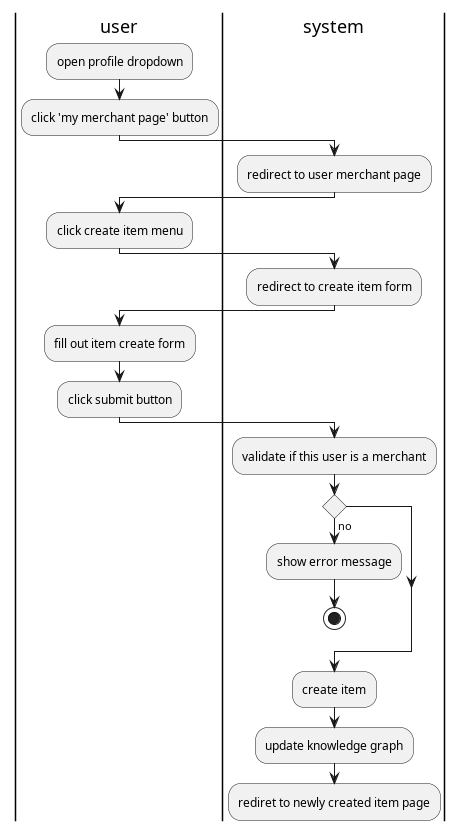

The diagram above was rendered by PlantUML. Its source (embedded in the PNG):
@startuml create item 
 
|user|
:open profile dropdown;
:click 'my merchant page' button;
|system|
:redirect to user merchant page;
|user|
:click create item menu;
|system|
:redirect to create item form;
|user|
:fill out item create form;
:click submit button;
|system|
:validate if this user is a merchant;
if () then (no)
    :show error message;
    stop
endif

:create item;
:update knowledge graph;
:rediret to newly created item page;

@enduml